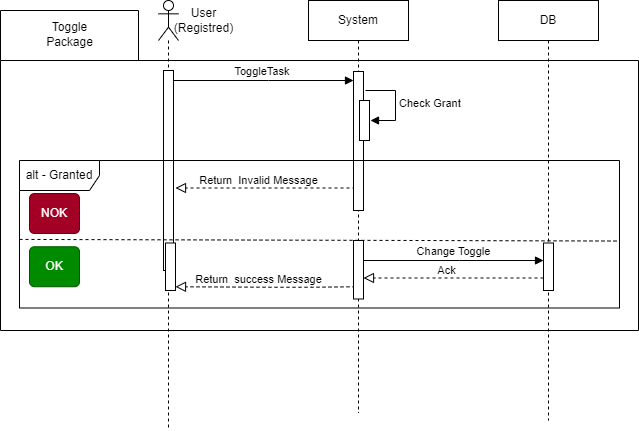

The diagram above was exported from draw.io. Its source (the exported page's mxGraphModel, read from the mxfile embedded in the PNG):
<mxGraphModel dx="1262" dy="1142" grid="1" gridSize="10" guides="1" tooltips="1" connect="1" arrows="1" fold="1" page="1" pageScale="1" pageWidth="850" pageHeight="1100" math="0" shadow="0">
  <root>
    <mxCell id="0" />
    <mxCell id="1" parent="0" />
    <mxCell id="H0ZSxjpmZCoOdhP3WgFc-26" value="" style="shape=folder;fontStyle=1;spacingTop=10;tabWidth=138;tabHeight=50;tabPosition=left;html=1;whiteSpace=wrap;" parent="1" vertex="1">
      <mxGeometry x="2" y="50" width="638" height="320" as="geometry" />
    </mxCell>
    <mxCell id="aM9ryv3xv72pqoxQDRHE-7" value="ToggleTask&amp;nbsp;" style="html=1;verticalAlign=bottom;endArrow=block;edgeStyle=elbowEdgeStyle;elbow=horizontal;curved=0;rounded=0;" parent="1" edge="1">
      <mxGeometry relative="1" as="geometry">
        <mxPoint x="175" y="120" as="sourcePoint" />
        <Array as="points">
          <mxPoint x="270" y="120" />
        </Array>
        <mxPoint x="355" y="120" as="targetPoint" />
      </mxGeometry>
    </mxCell>
    <mxCell id="H0ZSxjpmZCoOdhP3WgFc-1" value="" style="shape=umlLifeline;perimeter=lifelinePerimeter;whiteSpace=wrap;html=1;container=1;dropTarget=0;collapsible=0;recursiveResize=0;outlineConnect=0;portConstraint=eastwest;newEdgeStyle={&quot;curved&quot;:0,&quot;rounded&quot;:0};participant=umlActor;" parent="1" vertex="1">
      <mxGeometry x="160" y="40" width="20" height="430" as="geometry" />
    </mxCell>
    <mxCell id="H0ZSxjpmZCoOdhP3WgFc-4" value="" style="html=1;points=[];perimeter=orthogonalPerimeter;outlineConnect=0;targetShapes=umlLifeline;portConstraint=eastwest;newEdgeStyle={&quot;edgeStyle&quot;:&quot;elbowEdgeStyle&quot;,&quot;elbow&quot;:&quot;vertical&quot;,&quot;curved&quot;:0,&quot;rounded&quot;:0};" parent="H0ZSxjpmZCoOdhP3WgFc-1" vertex="1">
      <mxGeometry x="5" y="70" width="10" height="200" as="geometry" />
    </mxCell>
    <mxCell id="H0ZSxjpmZCoOdhP3WgFc-5" value="DB" style="shape=umlLifeline;perimeter=lifelinePerimeter;whiteSpace=wrap;html=1;container=0;dropTarget=0;collapsible=0;recursiveResize=0;outlineConnect=0;portConstraint=eastwest;newEdgeStyle={&quot;edgeStyle&quot;:&quot;elbowEdgeStyle&quot;,&quot;elbow&quot;:&quot;vertical&quot;,&quot;curved&quot;:0,&quot;rounded&quot;:0};" parent="1" vertex="1">
      <mxGeometry x="500" y="40" width="100" height="420" as="geometry" />
    </mxCell>
    <mxCell id="H0ZSxjpmZCoOdhP3WgFc-3" value="alt - Granted" style="shape=umlFrame;whiteSpace=wrap;html=1;pointerEvents=0;recursiveResize=0;container=1;collapsible=0;width=80;height=30;" parent="1" vertex="1">
      <mxGeometry x="21" y="200" width="600" height="147.5" as="geometry" />
    </mxCell>
    <mxCell id="H0ZSxjpmZCoOdhP3WgFc-10" value="" style="endArrow=block;startArrow=none;endFill=0;startFill=0;endSize=8;html=1;verticalAlign=bottom;dashed=1;labelBackgroundColor=none;rounded=0;" parent="H0ZSxjpmZCoOdhP3WgFc-3" edge="1">
      <mxGeometry width="160" relative="1" as="geometry">
        <mxPoint x="336" y="27.5" as="sourcePoint" />
        <mxPoint x="156" y="27.5" as="targetPoint" />
      </mxGeometry>
    </mxCell>
    <mxCell id="H0ZSxjpmZCoOdhP3WgFc-11" value="Return&amp;nbsp; Invalid Message" style="edgeLabel;html=1;align=center;verticalAlign=middle;resizable=0;points=[];" parent="H0ZSxjpmZCoOdhP3WgFc-10" vertex="1" connectable="0">
      <mxGeometry x="0.0889" y="-1" relative="1" as="geometry">
        <mxPoint y="-7" as="offset" />
      </mxGeometry>
    </mxCell>
    <mxCell id="H0ZSxjpmZCoOdhP3WgFc-24" value="OK" style="html=1;align=center;verticalAlign=middle;rounded=1;absoluteArcSize=1;arcSize=10;dashed=0;whiteSpace=wrap;fillColor=#008a00;fontColor=#ffffff;strokeColor=#005700;" parent="H0ZSxjpmZCoOdhP3WgFc-3" vertex="1">
      <mxGeometry x="10" y="86.25" width="50" height="40" as="geometry" />
    </mxCell>
    <mxCell id="H0ZSxjpmZCoOdhP3WgFc-25" value="NOK" style="html=1;align=center;verticalAlign=middle;rounded=1;absoluteArcSize=1;arcSize=10;dashed=0;whiteSpace=wrap;fillColor=#a20025;fontColor=#ffffff;strokeColor=#6F0000;" parent="H0ZSxjpmZCoOdhP3WgFc-3" vertex="1">
      <mxGeometry x="10" y="33" width="50" height="40" as="geometry" />
    </mxCell>
    <mxCell id="H0ZSxjpmZCoOdhP3WgFc-13" value="" style="html=1;points=[];perimeter=orthogonalPerimeter;outlineConnect=0;targetShapes=umlLifeline;portConstraint=eastwest;newEdgeStyle={&quot;edgeStyle&quot;:&quot;elbowEdgeStyle&quot;,&quot;elbow&quot;:&quot;vertical&quot;,&quot;curved&quot;:0,&quot;rounded&quot;:0};" parent="H0ZSxjpmZCoOdhP3WgFc-3" vertex="1">
      <mxGeometry x="524" y="82.5" width="10" height="47.5" as="geometry" />
    </mxCell>
    <mxCell id="H0ZSxjpmZCoOdhP3WgFc-7" value="Change Toggle" style="html=1;verticalAlign=bottom;endArrow=block;edgeStyle=elbowEdgeStyle;elbow=vertical;curved=0;rounded=0;" parent="H0ZSxjpmZCoOdhP3WgFc-3" edge="1">
      <mxGeometry relative="1" as="geometry">
        <mxPoint x="344" y="100" as="sourcePoint" />
        <Array as="points">
          <mxPoint x="440" y="100" />
        </Array>
        <mxPoint x="524" y="100" as="targetPoint" />
      </mxGeometry>
    </mxCell>
    <mxCell id="H0ZSxjpmZCoOdhP3WgFc-12" value="" style="endArrow=none;startArrow=none;endFill=0;startFill=0;endSize=8;html=1;verticalAlign=bottom;labelBackgroundColor=none;strokeWidth=1;rounded=0;exitX=0;exitY=0.51;exitDx=0;exitDy=0;exitPerimeter=0;strokeColor=default;dashed=1;entryX=1;entryY=0.546;entryDx=0;entryDy=0;entryPerimeter=0;" parent="H0ZSxjpmZCoOdhP3WgFc-3" target="H0ZSxjpmZCoOdhP3WgFc-3" edge="1">
      <mxGeometry width="160" relative="1" as="geometry">
        <mxPoint y="78.91500000000013" as="sourcePoint" />
        <mxPoint x="640" y="82.50150000000002" as="targetPoint" />
      </mxGeometry>
    </mxCell>
    <mxCell id="H0ZSxjpmZCoOdhP3WgFc-74" value="" style="html=1;points=[];perimeter=orthogonalPerimeter;outlineConnect=0;targetShapes=umlLifeline;portConstraint=eastwest;newEdgeStyle={&quot;edgeStyle&quot;:&quot;elbowEdgeStyle&quot;,&quot;elbow&quot;:&quot;vertical&quot;,&quot;curved&quot;:0,&quot;rounded&quot;:0};" parent="H0ZSxjpmZCoOdhP3WgFc-3" vertex="1">
      <mxGeometry x="146" y="82.5" width="10" height="47.5" as="geometry" />
    </mxCell>
    <mxCell id="7uPtmVSYMoK_LATb4CKh-6" value="" style="endArrow=block;startArrow=none;endFill=0;startFill=0;endSize=8;html=1;verticalAlign=bottom;dashed=1;labelBackgroundColor=none;rounded=0;" edge="1" parent="H0ZSxjpmZCoOdhP3WgFc-3">
      <mxGeometry width="160" relative="1" as="geometry">
        <mxPoint x="336" y="126.25" as="sourcePoint" />
        <mxPoint x="156" y="126.25" as="targetPoint" />
        <Array as="points">
          <mxPoint x="292" y="126.75" />
          <mxPoint x="252" y="126.75" />
        </Array>
      </mxGeometry>
    </mxCell>
    <mxCell id="7uPtmVSYMoK_LATb4CKh-7" value="Return&amp;nbsp; success Message" style="edgeLabel;html=1;align=center;verticalAlign=middle;resizable=0;points=[];" vertex="1" connectable="0" parent="7uPtmVSYMoK_LATb4CKh-6">
      <mxGeometry x="0.0889" y="-1" relative="1" as="geometry">
        <mxPoint y="-7" as="offset" />
      </mxGeometry>
    </mxCell>
    <mxCell id="H0ZSxjpmZCoOdhP3WgFc-8" value="" style="endArrow=block;startArrow=none;endFill=0;startFill=0;endSize=8;html=1;verticalAlign=bottom;dashed=1;labelBackgroundColor=none;rounded=0;" parent="H0ZSxjpmZCoOdhP3WgFc-3" edge="1">
      <mxGeometry width="160" relative="1" as="geometry">
        <mxPoint x="524" y="117.5" as="sourcePoint" />
        <mxPoint x="344" y="117.5" as="targetPoint" />
      </mxGeometry>
    </mxCell>
    <mxCell id="H0ZSxjpmZCoOdhP3WgFc-9" value="Ack" style="edgeLabel;html=1;align=center;verticalAlign=middle;resizable=0;points=[];" parent="H0ZSxjpmZCoOdhP3WgFc-8" vertex="1" connectable="0">
      <mxGeometry x="0.0889" y="-1" relative="1" as="geometry">
        <mxPoint y="-7" as="offset" />
      </mxGeometry>
    </mxCell>
    <mxCell id="H0ZSxjpmZCoOdhP3WgFc-27" value="Toggle&lt;br&gt;Package" style="text;html=1;align=center;verticalAlign=middle;resizable=0;points=[];autosize=1;strokeColor=none;fillColor=none;" parent="1" vertex="1">
      <mxGeometry x="36" y="54" width="70" height="40" as="geometry" />
    </mxCell>
    <mxCell id="H0ZSxjpmZCoOdhP3WgFc-28" value="User&lt;br&gt;(Registred)" style="text;html=1;align=center;verticalAlign=middle;resizable=0;points=[];autosize=1;strokeColor=none;fillColor=none;" parent="1" vertex="1">
      <mxGeometry x="165" y="40" width="80" height="40" as="geometry" />
    </mxCell>
    <mxCell id="aM9ryv3xv72pqoxQDRHE-5" value="System" style="shape=umlLifeline;perimeter=lifelinePerimeter;whiteSpace=wrap;html=1;container=0;dropTarget=0;collapsible=0;recursiveResize=0;outlineConnect=0;portConstraint=eastwest;newEdgeStyle={&quot;edgeStyle&quot;:&quot;elbowEdgeStyle&quot;,&quot;elbow&quot;:&quot;vertical&quot;,&quot;curved&quot;:0,&quot;rounded&quot;:0};" parent="1" vertex="1">
      <mxGeometry x="310" y="40" width="100" height="412.5" as="geometry" />
    </mxCell>
    <mxCell id="H0ZSxjpmZCoOdhP3WgFc-14" value="" style="html=1;points=[];perimeter=orthogonalPerimeter;outlineConnect=0;targetShapes=umlLifeline;portConstraint=eastwest;newEdgeStyle={&quot;edgeStyle&quot;:&quot;elbowEdgeStyle&quot;,&quot;elbow&quot;:&quot;vertical&quot;,&quot;curved&quot;:0,&quot;rounded&quot;:0};" parent="aM9ryv3xv72pqoxQDRHE-5" vertex="1">
      <mxGeometry x="45" y="160" width="10" height="50" as="geometry" />
    </mxCell>
    <mxCell id="H0ZSxjpmZCoOdhP3WgFc-32" value="" style="html=1;points=[];perimeter=orthogonalPerimeter;outlineConnect=0;targetShapes=umlLifeline;portConstraint=eastwest;newEdgeStyle={&quot;edgeStyle&quot;:&quot;elbowEdgeStyle&quot;,&quot;elbow&quot;:&quot;vertical&quot;,&quot;curved&quot;:0,&quot;rounded&quot;:0};" parent="aM9ryv3xv72pqoxQDRHE-5" vertex="1">
      <mxGeometry x="45" y="71" width="10" height="89" as="geometry" />
    </mxCell>
    <mxCell id="H0ZSxjpmZCoOdhP3WgFc-22" value="" style="html=1;points=[[0,0,0,0,5],[0,1,0,0,-5],[1,0,0,0,5],[1,1,0,0,-5]];perimeter=orthogonalPerimeter;outlineConnect=0;targetShapes=umlLifeline;portConstraint=eastwest;newEdgeStyle={&quot;curved&quot;:0,&quot;rounded&quot;:0};" parent="aM9ryv3xv72pqoxQDRHE-5" vertex="1">
      <mxGeometry x="45" y="240" width="10" height="58.5" as="geometry" />
    </mxCell>
    <mxCell id="H0ZSxjpmZCoOdhP3WgFc-30" value="" style="html=1;points=[[0,0,0,0,5],[0,1,0,0,-5],[1,0,0,0,5],[1,1,0,0,-5]];perimeter=orthogonalPerimeter;outlineConnect=0;targetShapes=umlLifeline;portConstraint=eastwest;newEdgeStyle={&quot;curved&quot;:0,&quot;rounded&quot;:0};" parent="aM9ryv3xv72pqoxQDRHE-5" vertex="1">
      <mxGeometry x="51" y="100" width="10" height="40" as="geometry" />
    </mxCell>
    <mxCell id="H0ZSxjpmZCoOdhP3WgFc-31" value="Check Grant" style="html=1;align=left;spacingLeft=2;endArrow=block;rounded=0;edgeStyle=orthogonalEdgeStyle;curved=0;rounded=0;" parent="1" edge="1">
      <mxGeometry relative="1" as="geometry">
        <mxPoint x="367" y="130" as="sourcePoint" />
        <Array as="points">
          <mxPoint x="397" y="160" />
        </Array>
        <mxPoint x="372" y="160" as="targetPoint" />
      </mxGeometry>
    </mxCell>
  </root>
</mxGraphModel>